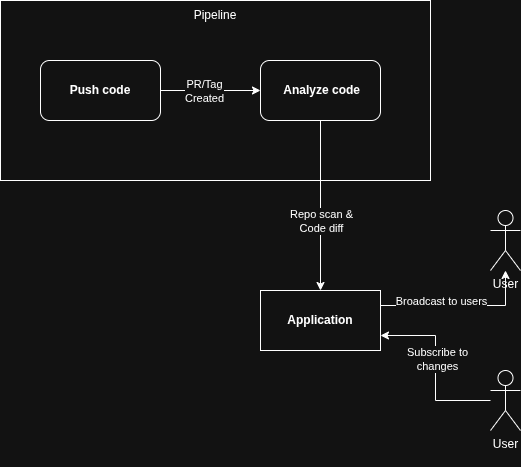

The diagram above was exported from draw.io. Its source (the exported page's mxGraphModel, read from the mxfile embedded in the PNG):
<mxGraphModel dx="1402" dy="735" grid="1" gridSize="10" guides="1" tooltips="1" connect="1" arrows="1" fold="1" page="1" pageScale="1" pageWidth="850" pageHeight="1100" math="0" shadow="0">
  <root>
    <mxCell id="0" />
    <mxCell id="1" parent="0" />
    <mxCell id="_2ZGnD4hCMkrb6sriv0f-24" parent="1" style="rounded=0;whiteSpace=wrap;html=1;" value="" vertex="1">
      <mxGeometry height="180" width="430" x="80" y="120" as="geometry" />
    </mxCell>
    <mxCell id="5cbI-K9O2a85dytC0DKH-2" edge="1" parent="1" source="_2ZGnD4hCMkrb6sriv0f-1" style="edgeStyle=orthogonalEdgeStyle;rounded=0;orthogonalLoop=1;jettySize=auto;html=1;exitX=1;exitY=0.5;exitDx=0;exitDy=0;entryX=0;entryY=0.5;entryDx=0;entryDy=0;" target="_2ZGnD4hCMkrb6sriv0f-3">
      <mxGeometry relative="1" as="geometry" />
    </mxCell>
    <mxCell id="5cbI-K9O2a85dytC0DKH-3" connectable="0" parent="5cbI-K9O2a85dytC0DKH-2" style="edgeLabel;html=1;align=center;verticalAlign=middle;resizable=0;points=[];" value="&lt;span style=&quot;color: rgba(0, 0, 0, 0); font-family: monospace; font-size: 0px; text-align: start; background-color: rgb(27, 29, 30);&quot;&gt;%3CmxGraphModel%3E%3Croot%3E%3CmxCell%20id%3D%220%22%2F%3E%3CmxCell%20id%3D%221%22%20parent%3D%220%22%2F%3E%3CmxCell%20id%3D%222%22%20connectable%3D%220%22%20parent%3D%221%22%20style%3D%22edgeLabel%3Bhtml%3D1%3Balign%3Dcenter%3BverticalAlign%3Dmiddle%3Bresizable%3D0%3Bpoints%3D%5B%5D%3B%22%20value%3D%22%26lt%3Bdiv%26gt%3B%26lt%3Bspan%20style%3D%26quot%3Bbackground-color%3A%20light-dark(%23ffffff%2C%20var(--ge-dark-color%2C%20%23121212))%3B%20color%3A%20light-dark(rgb(0%2C%200%2C%200)%2C%20rgb(255%2C%20255%2C%20255))%3B%26quot%3B%26gt%3BPR%2FTag%26lt%3B%2Fspan%26gt%3B%26lt%3B%2Fdiv%26gt%3B%26lt%3Bdiv%26gt%3Bcreated%26lt%3B%2Fdiv%26gt%3B%22%20vertex%3D%221%22%3E%3CmxGeometry%20x%3D%22467%22%20y%3D%22215%22%20as%3D%22geometry%22%2F%3E%3C%2FmxCell%3E%3C%2Froot%3E%3C%2FmxGraphModel%3E&lt;/span&gt;" vertex="1">
      <mxGeometry relative="1" x="-0.16" y="2" as="geometry">
        <mxPoint as="offset" />
      </mxGeometry>
    </mxCell>
    <mxCell id="5cbI-K9O2a85dytC0DKH-4" connectable="0" parent="5cbI-K9O2a85dytC0DKH-2" style="edgeLabel;html=1;align=center;verticalAlign=middle;resizable=0;points=[];" value="PR/Tag&lt;div&gt;Created&lt;/div&gt;" vertex="1">
      <mxGeometry relative="1" x="-0.14" as="geometry">
        <mxPoint as="offset" />
      </mxGeometry>
    </mxCell>
    <mxCell id="_2ZGnD4hCMkrb6sriv0f-1" parent="1" style="rounded=1;whiteSpace=wrap;html=1;fontStyle=1" value="Push code" vertex="1">
      <mxGeometry height="60" width="120" x="120" y="180" as="geometry" />
    </mxCell>
    <mxCell id="_2ZGnD4hCMkrb6sriv0f-9" edge="1" parent="1" source="_2ZGnD4hCMkrb6sriv0f-3" style="edgeStyle=orthogonalEdgeStyle;rounded=0;orthogonalLoop=1;jettySize=auto;html=1;" target="_2ZGnD4hCMkrb6sriv0f-7">
      <mxGeometry relative="1" as="geometry" />
    </mxCell>
    <mxCell id="_2ZGnD4hCMkrb6sriv0f-11" connectable="0" parent="_2ZGnD4hCMkrb6sriv0f-9" style="edgeLabel;html=1;align=center;verticalAlign=middle;resizable=0;points=[];" value="Repo scan &amp;amp;&lt;div&gt;&lt;div&gt;Code diff&lt;/div&gt;&lt;/div&gt;" vertex="1">
      <mxGeometry relative="1" x="-0.05" as="geometry">
        <mxPoint y="19" as="offset" />
      </mxGeometry>
    </mxCell>
    <mxCell id="_2ZGnD4hCMkrb6sriv0f-3" parent="1" style="rounded=1;whiteSpace=wrap;html=1;fontStyle=1" value="&amp;nbsp;Analyze code" vertex="1">
      <mxGeometry height="60" width="120" x="340" y="180" as="geometry" />
    </mxCell>
    <mxCell id="_2ZGnD4hCMkrb6sriv0f-28" edge="1" parent="1" source="_2ZGnD4hCMkrb6sriv0f-7" style="edgeStyle=orthogonalEdgeStyle;rounded=0;orthogonalLoop=1;jettySize=auto;html=1;exitX=1;exitY=0.25;exitDx=0;exitDy=0;" target="_2ZGnD4hCMkrb6sriv0f-27">
      <mxGeometry relative="1" as="geometry" />
    </mxCell>
    <mxCell id="_2ZGnD4hCMkrb6sriv0f-29" connectable="0" parent="_2ZGnD4hCMkrb6sriv0f-28" style="edgeLabel;html=1;align=center;verticalAlign=middle;resizable=0;points=[];" value="Broadcast to users" vertex="1">
      <mxGeometry relative="1" x="-0.375" y="-4" as="geometry">
        <mxPoint x="10" y="-9" as="offset" />
      </mxGeometry>
    </mxCell>
    <mxCell id="_2ZGnD4hCMkrb6sriv0f-7" parent="1" style="rounded=0;whiteSpace=wrap;html=1;fontStyle=1" value="Application" vertex="1">
      <mxGeometry height="60" width="120" x="340" y="410" as="geometry" />
    </mxCell>
    <mxCell id="_2ZGnD4hCMkrb6sriv0f-20" edge="1" parent="1" source="_2ZGnD4hCMkrb6sriv0f-12" style="edgeStyle=orthogonalEdgeStyle;rounded=0;orthogonalLoop=1;jettySize=auto;html=1;entryX=1;entryY=0.75;entryDx=0;entryDy=0;" target="_2ZGnD4hCMkrb6sriv0f-7">
      <mxGeometry relative="1" as="geometry" />
    </mxCell>
    <mxCell id="_2ZGnD4hCMkrb6sriv0f-23" connectable="0" parent="_2ZGnD4hCMkrb6sriv0f-20" style="edgeLabel;html=1;align=center;verticalAlign=middle;resizable=0;points=[];" value="Subscribe to&lt;div&gt;changes&lt;/div&gt;" vertex="1">
      <mxGeometry relative="1" x="0.1067" y="-1" as="geometry">
        <mxPoint as="offset" />
      </mxGeometry>
    </mxCell>
    <mxCell id="_2ZGnD4hCMkrb6sriv0f-12" parent="1" style="shape=umlActor;verticalLabelPosition=bottom;verticalAlign=top;html=1;outlineConnect=0;" value="User&lt;div&gt;&lt;br&gt;&lt;/div&gt;" vertex="1">
      <mxGeometry height="60" width="30" x="570" y="490" as="geometry" />
    </mxCell>
    <mxCell id="_2ZGnD4hCMkrb6sriv0f-25" parent="1" style="text;html=1;whiteSpace=wrap;strokeColor=none;fillColor=none;align=center;verticalAlign=middle;rounded=0;" value="Pipeline" vertex="1">
      <mxGeometry height="30" width="60" x="265" y="120" as="geometry" />
    </mxCell>
    <mxCell id="_2ZGnD4hCMkrb6sriv0f-27" parent="1" style="shape=umlActor;verticalLabelPosition=bottom;verticalAlign=top;html=1;outlineConnect=0;" value="User&lt;div&gt;&lt;br&gt;&lt;/div&gt;" vertex="1">
      <mxGeometry height="60" width="30" x="570" y="330" as="geometry" />
    </mxCell>
  </root>
</mxGraphModel>